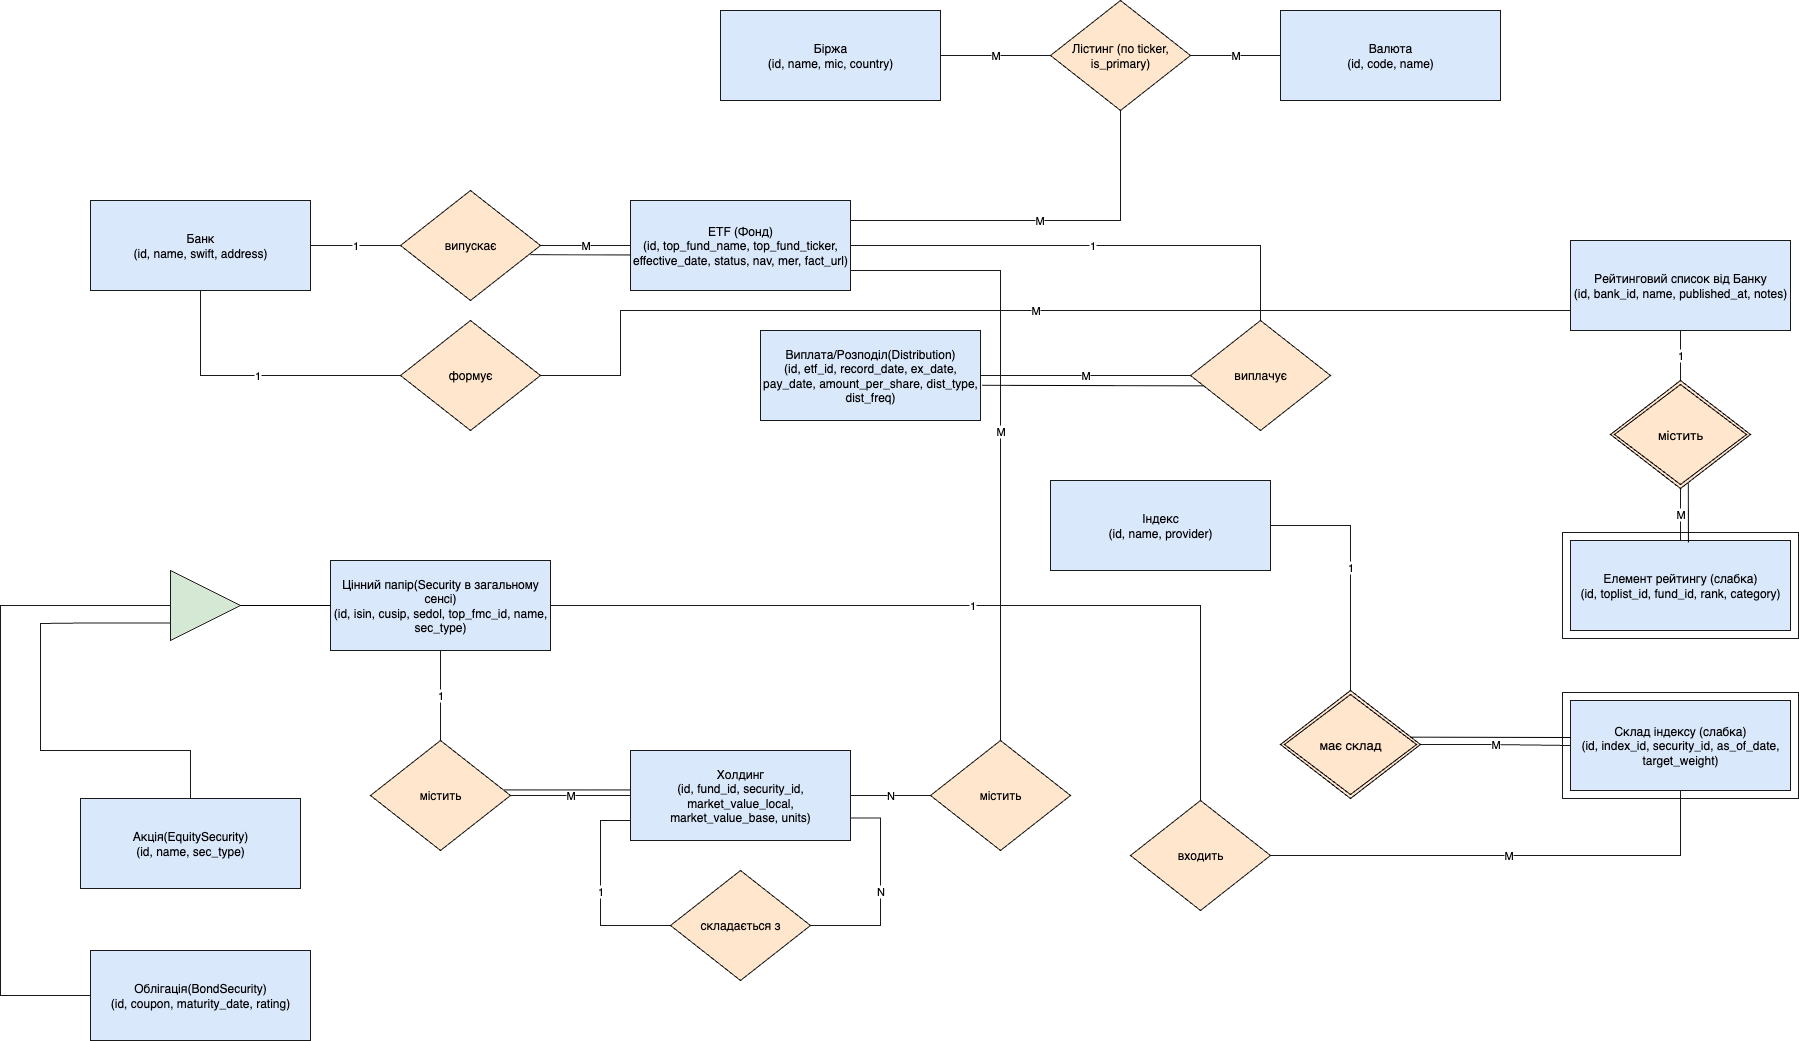

The diagram above was exported from draw.io. Its source (the exported page's mxGraphModel, read from the mxfile embedded in the PNG):
<mxGraphModel dx="1113" dy="607" grid="1" gridSize="10" guides="1" tooltips="1" connect="1" arrows="1" fold="1" page="1" pageScale="1" pageWidth="5200" pageHeight="3600" math="0" shadow="0">
  <root>
    <mxCell id="0" />
    <mxCell id="1" parent="0" />
    <mxCell id="Bank" value="Банк&lt;div&gt;(id, name, swift, address)&lt;/div&gt;" style="shape=rectangle;rounded=0;whiteSpace=wrap;html=1;strokeColor=#1a1a1a;fillColor=#dae8fc;" parent="1" vertex="1">
      <mxGeometry x="320" y="320" width="220" height="90" as="geometry" />
    </mxCell>
    <mxCell id="ETF" value="ETF (Фонд)&lt;div&gt;(id, top_fund_name, top_fund_ticker, effective_date, status, nav, mer, fact_url)&lt;/div&gt;" style="shape=rectangle;rounded=0;whiteSpace=wrap;html=1;strokeColor=#1a1a1a;fillColor=#dae8fc;" parent="1" vertex="1">
      <mxGeometry x="860" y="320" width="220" height="90" as="geometry" />
    </mxCell>
    <mxCell id="Distribution" value="Виплата/Розподіл(Distribution)&lt;div&gt;(id, etf_id, record_date, ex_date, pay_date, amount_per_share, dist_type, dist_freq)&lt;/div&gt;" style="shape=rectangle;rounded=0;whiteSpace=wrap;html=1;strokeColor=#1a1a1a;fillColor=#dae8fc;" parent="1" vertex="1">
      <mxGeometry x="990" y="450" width="220" height="90" as="geometry" />
    </mxCell>
    <mxCell id="Security" value="Цінний папір(Security в загальному сенсі)&lt;div&gt;(id, isin, cusip, sedol, top_fmc_id, name, sec_type)&lt;/div&gt;" style="shape=rectangle;rounded=0;whiteSpace=wrap;html=1;strokeColor=#1a1a1a;fillColor=#dae8fc;" parent="1" vertex="1">
      <mxGeometry x="560" y="680" width="220" height="90" as="geometry" />
    </mxCell>
    <mxCell id="EquitySecurity" value="Акція(EquitySecurity)&lt;div&gt;(id, name, sec_type)&lt;/div&gt;" style="shape=rectangle;rounded=0;whiteSpace=wrap;html=1;strokeColor=#1a1a1a;fillColor=#dae8fc;" parent="1" vertex="1">
      <mxGeometry x="310" y="918" width="220" height="90" as="geometry" />
    </mxCell>
    <mxCell id="BondSecurity" value="Облігація(BondSecurity)&lt;div&gt;(id, coupon, maturity_date, rating)&lt;/div&gt;" style="shape=rectangle;rounded=0;whiteSpace=wrap;html=1;strokeColor=#1a1a1a;fillColor=#dae8fc;" parent="1" vertex="1">
      <mxGeometry x="320" y="1070" width="220" height="90" as="geometry" />
    </mxCell>
    <mxCell id="Holding" value="Холдинг&lt;div&gt;(id, fund_id, security_id, market_value_local, market_value_base, units)&lt;/div&gt;" style="shape=rectangle;rounded=0;whiteSpace=wrap;html=1;strokeColor=#1a1a1a;fillColor=#dae8fc;" parent="1" vertex="1">
      <mxGeometry x="860" y="870" width="220" height="90" as="geometry" />
    </mxCell>
    <mxCell id="Index" value="Індекс&lt;div&gt;(id, name, provider)&lt;/div&gt;" style="shape=rectangle;rounded=0;whiteSpace=wrap;html=1;strokeColor=#1a1a1a;fillColor=#dae8fc;" parent="1" vertex="1">
      <mxGeometry x="1280" y="600" width="220" height="90" as="geometry" />
    </mxCell>
    <mxCell id="IndexConstituent" value="Склад індексу (слабка)&lt;div&gt;(id, index_id, security_id, as_of_date, target_weight)&lt;/div&gt;" style="shape=rectangle;rounded=0;whiteSpace=wrap;html=1;strokeColor=#1a1a1a;fillColor=#dae8fc;" parent="1" vertex="1">
      <mxGeometry x="1800" y="820" width="220" height="90" as="geometry" />
    </mxCell>
    <mxCell id="TopList" value="Рейтинговий список від Банку&lt;div&gt;(id, bank_id, name, published_at, notes)&lt;/div&gt;" style="shape=rectangle;rounded=0;whiteSpace=wrap;html=1;strokeColor=#1a1a1a;fillColor=#dae8fc;" parent="1" vertex="1">
      <mxGeometry x="1800" y="360" width="220" height="90" as="geometry" />
    </mxCell>
    <mxCell id="TopListItem_outer" value="" style="shape=rectangle;rounded=0;whiteSpace=wrap;html=1;strokeColor=#1a1a1a;fillColor=none;" parent="1" vertex="1">
      <mxGeometry x="1792" y="652" width="236" height="106" as="geometry" />
    </mxCell>
    <mxCell id="TopListItem" value="Елемент рейтингу (слабка)&lt;div&gt;(id, toplist_id, fund_id, rank, category)&lt;/div&gt;" style="shape=rectangle;rounded=0;whiteSpace=wrap;html=1;strokeColor=#1a1a1a;fillColor=#dae8fc;" parent="1" vertex="1">
      <mxGeometry x="1800" y="660" width="220" height="90" as="geometry" />
    </mxCell>
    <mxCell id="Exchange" value="Біржа&lt;div&gt;(id, name, mic, country)&lt;/div&gt;" style="shape=rectangle;rounded=0;whiteSpace=wrap;html=1;strokeColor=#1a1a1a;fillColor=#dae8fc;" parent="1" vertex="1">
      <mxGeometry x="950" y="130" width="220" height="90" as="geometry" />
    </mxCell>
    <mxCell id="Currency" value="Валюта&lt;div&gt;(id, code, name)&lt;/div&gt;" style="shape=rectangle;rounded=0;whiteSpace=wrap;html=1;strokeColor=#1a1a1a;fillColor=#dae8fc;" parent="1" vertex="1">
      <mxGeometry x="1510" y="130" width="220" height="90" as="geometry" />
    </mxCell>
    <mxCell id="R_issues" value="випускає" style="shape=rhombus;whiteSpace=wrap;html=1;strokeColor=#1a1a1a;fillColor=#ffe6cc;" parent="1" vertex="1">
      <mxGeometry x="630" y="310" width="140" height="110" as="geometry" />
    </mxCell>
    <mxCell id="R_pays" value="виплачує" style="shape=rhombus;whiteSpace=wrap;html=1;strokeColor=#1a1a1a;fillColor=#ffe6cc;" parent="1" vertex="1">
      <mxGeometry x="1420" y="440" width="140" height="110" as="geometry" />
    </mxCell>
    <mxCell id="R_holds1" value="містить" style="shape=rhombus;whiteSpace=wrap;html=1;strokeColor=#1a1a1a;fillColor=#ffe6cc;" parent="1" vertex="1">
      <mxGeometry x="1160" y="860" width="140" height="110" as="geometry" />
    </mxCell>
    <mxCell id="R_holds2" value="містить" style="shape=rhombus;whiteSpace=wrap;html=1;strokeColor=#1a1a1a;fillColor=#ffe6cc;" parent="1" vertex="1">
      <mxGeometry x="600" y="860" width="140" height="110" as="geometry" />
    </mxCell>
    <mxCell id="R_in_comp" value="входить" style="shape=rhombus;whiteSpace=wrap;html=1;strokeColor=#1a1a1a;fillColor=#ffe6cc;" parent="1" vertex="1">
      <mxGeometry x="1360" y="920" width="140" height="110" as="geometry" />
    </mxCell>
    <mxCell id="R_Listing" value="Лістинг (по ticker, is_primary)" style="shape=rhombus;whiteSpace=wrap;html=1;strokeColor=#1a1a1a;fillColor=#ffe6cc;" parent="1" vertex="1">
      <mxGeometry x="1280" y="120" width="140" height="110" as="geometry" />
    </mxCell>
    <mxCell id="E_Bank_Rissues" value="1" style="edgeStyle=orthogonalEdgeStyle;rounded=0;html=1;endArrow=none;strokeColor=#1a1a1a;labelBackgroundColor=#ffffff;" parent="1" source="Bank" target="R_issues" edge="1">
      <mxGeometry relative="1" as="geometry" />
    </mxCell>
    <mxCell id="E_Rissues_ETF" value="M" style="edgeStyle=orthogonalEdgeStyle;rounded=0;html=1;endArrow=none;strokeColor=#1a1a1a;labelBackgroundColor=#ffffff;" parent="1" source="R_issues" target="ETF" edge="1">
      <mxGeometry relative="1" as="geometry" />
    </mxCell>
    <mxCell id="E_ETF_Rpays" value="1" style="edgeStyle=orthogonalEdgeStyle;rounded=0;html=1;endArrow=none;strokeColor=#1a1a1a;labelBackgroundColor=#ffffff;" parent="1" source="ETF" target="R_pays" edge="1">
      <mxGeometry relative="1" as="geometry">
        <Array as="points">
          <mxPoint x="1490" y="365" />
        </Array>
      </mxGeometry>
    </mxCell>
    <mxCell id="E_Rpays_Dist" value="M" style="edgeStyle=orthogonalEdgeStyle;rounded=0;html=1;endArrow=none;strokeColor=#1a1a1a;labelBackgroundColor=#ffffff;" parent="1" source="R_pays" target="Distribution" edge="1">
      <mxGeometry relative="1" as="geometry" />
    </mxCell>
    <mxCell id="E_Sec_Rholds2" value="1" style="edgeStyle=orthogonalEdgeStyle;rounded=0;html=1;endArrow=none;strokeColor=#1a1a1a;labelBackgroundColor=#ffffff;" parent="1" source="Security" target="R_holds2" edge="1">
      <mxGeometry relative="1" as="geometry">
        <Array as="points">
          <mxPoint x="670" y="820" />
        </Array>
      </mxGeometry>
    </mxCell>
    <mxCell id="E_Rholds2_Holding" value="M" style="edgeStyle=orthogonalEdgeStyle;rounded=0;html=1;endArrow=none;strokeColor=#1a1a1a;labelBackgroundColor=#ffffff;" parent="1" source="R_holds2" target="Holding" edge="1">
      <mxGeometry relative="1" as="geometry" />
    </mxCell>
    <mxCell id="E_ETF_Rholds1" value="M" style="edgeStyle=orthogonalEdgeStyle;rounded=0;html=1;endArrow=none;strokeColor=#1a1a1a;labelBackgroundColor=#ffffff;" parent="1" source="ETF" target="R_holds1" edge="1">
      <mxGeometry x="0.0024" relative="1" as="geometry">
        <Array as="points">
          <mxPoint x="1230" y="390" />
        </Array>
        <mxPoint as="offset" />
      </mxGeometry>
    </mxCell>
    <mxCell id="E_Rholds1_Holding" value="N" style="edgeStyle=orthogonalEdgeStyle;rounded=0;html=1;endArrow=none;strokeColor=#1a1a1a;labelBackgroundColor=#ffffff;" parent="1" source="R_holds1" target="Holding" edge="1">
      <mxGeometry relative="1" as="geometry" />
    </mxCell>
    <mxCell id="E_Index_Rcomp" value="1" style="edgeStyle=orthogonalEdgeStyle;rounded=0;html=1;endArrow=none;strokeColor=#1a1a1a;labelBackgroundColor=#ffffff;entryX=0.5;entryY=0;entryDx=0;entryDy=0;" parent="1" source="Index" target="4NQY-xKsfRwam043CI5J-3" edge="1">
      <mxGeometry relative="1" as="geometry">
        <Array as="points">
          <mxPoint x="1580" y="645" />
        </Array>
        <mxPoint x="1580" y="810" as="targetPoint" />
      </mxGeometry>
    </mxCell>
    <mxCell id="E_Rcomp_IdxC" value="M" style="edgeStyle=orthogonalEdgeStyle;rounded=0;html=1;endArrow=none;strokeColor=#1a1a1a;labelBackgroundColor=#ffffff;exitX=1;exitY=0.5;exitDx=0;exitDy=0;" parent="1" source="4NQY-xKsfRwam043CI5J-3" target="IndexConstituent" edge="1">
      <mxGeometry relative="1" as="geometry">
        <mxPoint x="1650" y="865" as="sourcePoint" />
      </mxGeometry>
    </mxCell>
    <mxCell id="E_Sec_Rincomp" value="1" style="edgeStyle=orthogonalEdgeStyle;rounded=0;html=1;endArrow=none;strokeColor=#1a1a1a;labelBackgroundColor=#ffffff;exitX=1;exitY=0.5;exitDx=0;exitDy=0;" parent="1" source="Security" target="R_in_comp" edge="1">
      <mxGeometry relative="1" as="geometry">
        <mxPoint x="640" y="786" as="sourcePoint" />
      </mxGeometry>
    </mxCell>
    <mxCell id="E_Rincomp_IdxC" value="M" style="edgeStyle=orthogonalEdgeStyle;rounded=0;html=1;endArrow=none;strokeColor=#1a1a1a;labelBackgroundColor=#ffffff;" parent="1" source="R_in_comp" target="IndexConstituent" edge="1">
      <mxGeometry relative="1" as="geometry" />
    </mxCell>
    <mxCell id="E_Top_Rcont" value="1" style="edgeStyle=orthogonalEdgeStyle;rounded=0;html=1;endArrow=none;strokeColor=#1a1a1a;labelBackgroundColor=#ffffff;entryX=0.5;entryY=0;entryDx=0;entryDy=0;" parent="1" source="TopList" target="4NQY-xKsfRwam043CI5J-4" edge="1">
      <mxGeometry relative="1" as="geometry">
        <mxPoint x="1910" y="500" as="targetPoint" />
      </mxGeometry>
    </mxCell>
    <mxCell id="E_Rcont_Item" value="M" style="edgeStyle=orthogonalEdgeStyle;rounded=0;html=1;endArrow=none;strokeColor=#1a1a1a;labelBackgroundColor=#ffffff;exitX=0.5;exitY=1;exitDx=0;exitDy=0;" parent="1" source="4NQY-xKsfRwam043CI5J-4" target="TopListItem" edge="1">
      <mxGeometry relative="1" as="geometry">
        <mxPoint x="1910" y="610.0000000000002" as="sourcePoint" />
      </mxGeometry>
    </mxCell>
    <mxCell id="E_ETF_List" value="M" style="edgeStyle=orthogonalEdgeStyle;rounded=0;html=1;endArrow=none;strokeColor=#1a1a1a;labelBackgroundColor=#ffffff;entryX=0.5;entryY=1;entryDx=0;entryDy=0;" parent="1" source="ETF" target="R_Listing" edge="1">
      <mxGeometry relative="1" as="geometry">
        <Array as="points">
          <mxPoint x="1350" y="340" />
        </Array>
        <mxPoint x="1840" y="240" as="targetPoint" />
      </mxGeometry>
    </mxCell>
    <mxCell id="E_Exch_List" value="M" style="edgeStyle=orthogonalEdgeStyle;rounded=0;html=1;endArrow=none;strokeColor=#1a1a1a;labelBackgroundColor=#ffffff;" parent="1" source="Exchange" target="R_Listing" edge="1">
      <mxGeometry relative="1" as="geometry" />
    </mxCell>
    <mxCell id="E_Curr_List" value="M" style="edgeStyle=orthogonalEdgeStyle;rounded=0;html=1;endArrow=none;strokeColor=#1a1a1a;labelBackgroundColor=#ffffff;" parent="1" source="Currency" target="R_Listing" edge="1">
      <mxGeometry relative="1" as="geometry" />
    </mxCell>
    <mxCell id="T_ISA" value="" style="shape=triangle;direction=north;whiteSpace=wrap;html=1;strokeColor=#1a1a1a;fillColor=#d5e8d4;rotation=90;" parent="1" vertex="1">
      <mxGeometry x="400" y="690" width="70" height="70" as="geometry" />
    </mxCell>
    <mxCell id="E_T_Eq" value="" style="edgeStyle=orthogonalEdgeStyle;rounded=0;html=1;endArrow=none;strokeColor=#1a1a1a;labelBackgroundColor=#ffffff;entryX=0.5;entryY=0;entryDx=0;entryDy=0;exitX=0;exitY=0.75;exitDx=0;exitDy=0;" parent="1" source="T_ISA" target="EquitySecurity" edge="1">
      <mxGeometry relative="1" as="geometry">
        <mxPoint x="310" y="655" as="sourcePoint" />
        <mxPoint x="420" y="890" as="targetPoint" />
        <Array as="points">
          <mxPoint x="310" y="743" />
          <mxPoint x="270" y="743" />
          <mxPoint x="270" y="870" />
          <mxPoint x="420" y="870" />
        </Array>
      </mxGeometry>
    </mxCell>
    <mxCell id="E_T_Bond" value="" style="edgeStyle=orthogonalEdgeStyle;rounded=0;html=1;endArrow=none;strokeColor=#1a1a1a;labelBackgroundColor=#ffffff;exitX=0;exitY=0.5;exitDx=0;exitDy=0;" parent="1" source="T_ISA" target="BondSecurity" edge="1">
      <mxGeometry relative="1" as="geometry">
        <Array as="points">
          <mxPoint x="230" y="725" />
          <mxPoint x="230" y="1115" />
        </Array>
      </mxGeometry>
    </mxCell>
    <mxCell id="7NyRn3xUftyZGgGXrsw6-1" value="формує" style="shape=rhombus;whiteSpace=wrap;html=1;strokeColor=#1a1a1a;fillColor=#ffe6cc;" parent="1" vertex="1">
      <mxGeometry x="630" y="440" width="140" height="110" as="geometry" />
    </mxCell>
    <mxCell id="7NyRn3xUftyZGgGXrsw6-2" value="1" style="edgeStyle=orthogonalEdgeStyle;rounded=0;html=1;endArrow=none;strokeColor=#1a1a1a;labelBackgroundColor=#ffffff;exitX=0.5;exitY=1;exitDx=0;exitDy=0;entryX=0;entryY=0.5;entryDx=0;entryDy=0;" parent="1" source="Bank" target="7NyRn3xUftyZGgGXrsw6-1" edge="1">
      <mxGeometry relative="1" as="geometry">
        <mxPoint x="560" y="440" as="sourcePoint" />
        <mxPoint x="620" y="440" as="targetPoint" />
      </mxGeometry>
    </mxCell>
    <mxCell id="7NyRn3xUftyZGgGXrsw6-3" value="M" style="edgeStyle=orthogonalEdgeStyle;rounded=0;html=1;endArrow=none;strokeColor=#1a1a1a;labelBackgroundColor=#ffffff;exitX=1;exitY=0.5;exitDx=0;exitDy=0;entryX=0;entryY=0.5;entryDx=0;entryDy=0;" parent="1" source="7NyRn3xUftyZGgGXrsw6-1" target="TopList" edge="1">
      <mxGeometry relative="1" as="geometry">
        <mxPoint x="1300" y="470" as="sourcePoint" />
        <mxPoint x="2060" y="330" as="targetPoint" />
        <Array as="points">
          <mxPoint x="850" y="430" />
          <mxPoint x="1800" y="430" />
        </Array>
      </mxGeometry>
    </mxCell>
    <mxCell id="4NQY-xKsfRwam043CI5J-1" value="" style="shape=rectangle;rounded=0;whiteSpace=wrap;html=1;strokeColor=#1a1a1a;fillColor=none;" parent="1" vertex="1">
      <mxGeometry x="1792" y="812" width="236" height="106" as="geometry" />
    </mxCell>
    <mxCell id="4NQY-xKsfRwam043CI5J-3" value="&lt;font style=&quot;font-size: 13px;&quot;&gt;має склад&lt;/font&gt;" style="shape=rhombus;double=1;perimeter=rhombusPerimeter;whiteSpace=wrap;html=1;align=center;fillColor=#ffe6cc;strokeColor=#000000;gradientColor=none;" parent="1" vertex="1">
      <mxGeometry x="1510" y="810" width="140" height="108" as="geometry" />
    </mxCell>
    <mxCell id="4NQY-xKsfRwam043CI5J-4" value="&lt;font style=&quot;font-size: 13px;&quot;&gt;містить&lt;/font&gt;" style="shape=rhombus;double=1;perimeter=rhombusPerimeter;whiteSpace=wrap;html=1;align=center;fillColor=#ffe6cc;strokeColor=#000000;gradientColor=none;" parent="1" vertex="1">
      <mxGeometry x="1840" y="500" width="140" height="108" as="geometry" />
    </mxCell>
    <mxCell id="4NQY-xKsfRwam043CI5J-5" value="складається з" style="shape=rhombus;whiteSpace=wrap;html=1;strokeColor=#1a1a1a;fillColor=#ffe6cc;" parent="1" vertex="1">
      <mxGeometry x="900" y="990" width="140" height="110" as="geometry" />
    </mxCell>
    <mxCell id="4NQY-xKsfRwam043CI5J-6" value="1" style="edgeStyle=orthogonalEdgeStyle;rounded=0;html=1;endArrow=none;strokeColor=#1a1a1a;labelBackgroundColor=#ffffff;exitX=0;exitY=0.75;exitDx=0;exitDy=0;entryX=0;entryY=0.5;entryDx=0;entryDy=0;" parent="1" source="Holding" target="4NQY-xKsfRwam043CI5J-5" edge="1">
      <mxGeometry relative="1" as="geometry">
        <Array as="points">
          <mxPoint x="860" y="940" />
          <mxPoint x="830" y="940" />
          <mxPoint x="830" y="1045" />
        </Array>
        <mxPoint x="660" y="820" as="sourcePoint" />
        <mxPoint x="790" y="860" as="targetPoint" />
      </mxGeometry>
    </mxCell>
    <mxCell id="4NQY-xKsfRwam043CI5J-7" value="N" style="edgeStyle=orthogonalEdgeStyle;rounded=0;html=1;endArrow=none;strokeColor=#1a1a1a;labelBackgroundColor=#ffffff;entryX=1;entryY=0.5;entryDx=0;entryDy=0;exitX=1;exitY=0.75;exitDx=0;exitDy=0;" parent="1" source="Holding" target="4NQY-xKsfRwam043CI5J-5" edge="1">
      <mxGeometry relative="1" as="geometry">
        <mxPoint x="1220" y="910" as="sourcePoint" />
        <mxPoint x="1140" y="910" as="targetPoint" />
        <Array as="points">
          <mxPoint x="1110" y="938" />
          <mxPoint x="1110" y="1045" />
        </Array>
      </mxGeometry>
    </mxCell>
    <mxCell id="4NQY-xKsfRwam043CI5J-10" value="" style="endArrow=none;html=1;rounded=0;exitX=1;exitY=0.5;exitDx=0;exitDy=0;entryX=0;entryY=0.5;entryDx=0;entryDy=0;" parent="1" source="T_ISA" target="Security" edge="1">
      <mxGeometry relative="1" as="geometry">
        <mxPoint x="460" y="790" as="sourcePoint" />
        <mxPoint x="620" y="790" as="targetPoint" />
      </mxGeometry>
    </mxCell>
    <mxCell id="KMIGjwNEKyseED8_NkMg-1" value="" style="endArrow=none;html=1;rounded=0;entryX=-0.003;entryY=0.438;entryDx=0;entryDy=0;entryPerimeter=0;exitX=0.956;exitY=0.449;exitDx=0;exitDy=0;exitPerimeter=0;" edge="1" parent="1" source="R_holds2" target="Holding">
      <mxGeometry relative="1" as="geometry">
        <mxPoint x="740" y="909" as="sourcePoint" />
        <mxPoint x="858" y="904" as="targetPoint" />
      </mxGeometry>
    </mxCell>
    <mxCell id="KMIGjwNEKyseED8_NkMg-2" value="" style="endArrow=none;html=1;rounded=0;exitX=0.928;exitY=0.583;exitDx=0;exitDy=0;exitPerimeter=0;entryX=-0.002;entryY=0.605;entryDx=0;entryDy=0;entryPerimeter=0;" edge="1" parent="1" source="R_issues" target="ETF">
      <mxGeometry relative="1" as="geometry">
        <mxPoint x="770" y="480" as="sourcePoint" />
        <mxPoint x="930" y="480" as="targetPoint" />
      </mxGeometry>
    </mxCell>
    <mxCell id="KMIGjwNEKyseED8_NkMg-3" value="" style="endArrow=none;html=1;rounded=0;exitX=0.556;exitY=0.951;exitDx=0;exitDy=0;exitPerimeter=0;entryX=0.536;entryY=0.021;entryDx=0;entryDy=0;entryPerimeter=0;" edge="1" parent="1" source="4NQY-xKsfRwam043CI5J-4" target="TopListItem">
      <mxGeometry relative="1" as="geometry">
        <mxPoint x="1750" y="630" as="sourcePoint" />
        <mxPoint x="1910" y="630" as="targetPoint" />
      </mxGeometry>
    </mxCell>
    <mxCell id="KMIGjwNEKyseED8_NkMg-4" value="" style="endArrow=none;html=1;rounded=0;exitX=0.926;exitY=0.432;exitDx=0;exitDy=0;exitPerimeter=0;" edge="1" parent="1" source="4NQY-xKsfRwam043CI5J-3">
      <mxGeometry relative="1" as="geometry">
        <mxPoint x="1620" y="780" as="sourcePoint" />
        <mxPoint x="1800" y="857" as="targetPoint" />
      </mxGeometry>
    </mxCell>
    <mxCell id="KMIGjwNEKyseED8_NkMg-5" value="" style="endArrow=none;html=1;rounded=0;exitX=1.008;exitY=0.609;exitDx=0;exitDy=0;exitPerimeter=0;entryX=0.087;entryY=0.594;entryDx=0;entryDy=0;entryPerimeter=0;" edge="1" parent="1" source="Distribution" target="R_pays">
      <mxGeometry relative="1" as="geometry">
        <mxPoint x="1270" y="500" as="sourcePoint" />
        <mxPoint x="1430" y="500" as="targetPoint" />
      </mxGeometry>
    </mxCell>
  </root>
</mxGraphModel>